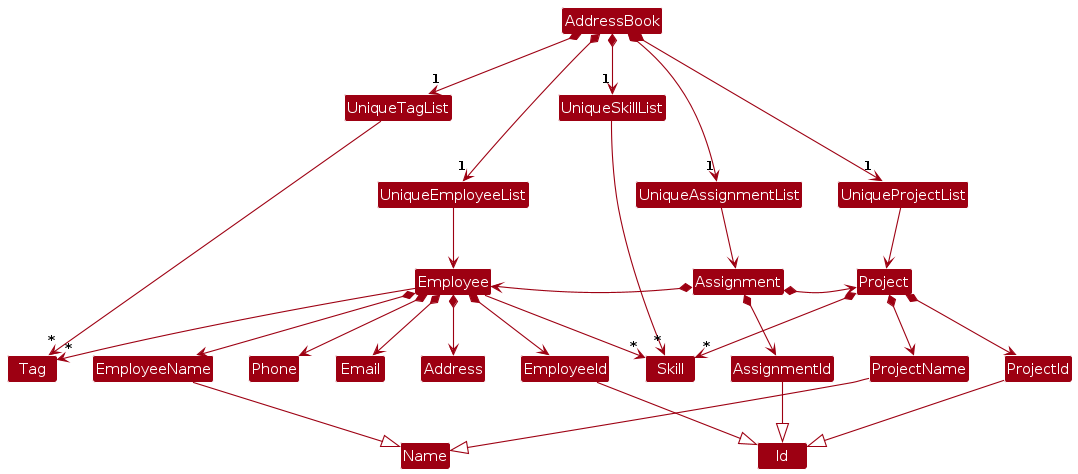

The diagram above was rendered by PlantUML. Its source (embedded in the PNG):
@startuml
!include style.puml
skinparam arrowThickness 1.1
skinparam arrowColor MODEL_COLOR
skinparam classBackgroundColor MODEL_COLOR

AddressBook *-right-> "1" UniqueEmployeeList
AddressBook *-down-> "1" UniqueProjectList
AddressBook *-down-> "1" UniqueAssignmentList
AddressBook *-down-> "1" UniqueTagList
AddressBook *-down-> "1" UniqueSkillList
UniqueAssignmentList -[hidden]left- UniqueProjectList
UniqueTagList -[hidden]down- UniqueEmployeeList
UniqueTagList -[hidden]down- UniqueEmployeeList
UniqueSkillList -[hidden]down- UniqueTagList
Tag -[hidden]right- Skill

UniqueTagList -right-> "*" Tag
UniqueSkillList -right-> "*" Skill
UniqueEmployeeList -right-> Employee

Employee -down-> "*" Tag
Employee -down-> "*" Skill

Employee *--> EmployeeId
Employee *--> EmployeeName
Employee *--> Phone
Employee *--> Email
Employee *--> Address

UniqueProjectList --> Project

Project *--> ProjectName
Project *--> ProjectId
Project *--> "*" Skill

UniqueAssignmentList --> Assignment

Assignment *--> AssignmentId
Assignment *--> Employee
Assignment *--> Project

EmployeeId -down-|> Id
ProjectId -down-|> Id
AssignmentId -down-|> Id
EmployeeName -down-|> Name
ProjectName -down-|> Name

Employee -[hidden]right-|> Assignment
Assignment -[hidden]right-|> Project
UniqueEmployeeList -[hidden]right-|> UniqueAssignmentList
UniqueAssignmentList -[hidden]right-|> UniqueProjectList
UniqueAssignmentList -[hidden]left-|> UniqueEmployeeList
UniqueTagList -[hidden]right-|> UniqueSkillList
@enduml